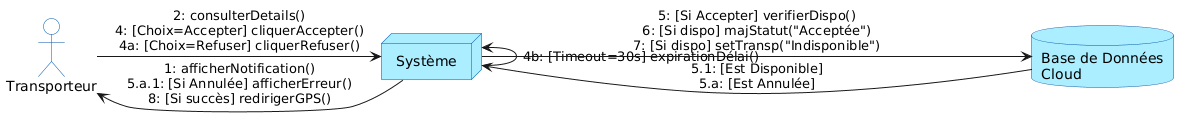

The diagram above was rendered by PlantUML. Its source (embedded in the PNG):
@startuml
skinparam backgroundColor white
skinparam defaultFontName sans-serif
skinparam node {
    BackgroundColor #AAEEFF
    BorderColor #0055AA
}
skinparam database {
    BackgroundColor #AAEEFF
    BorderColor #0055AA
}
skinparam actor {
    BackgroundColor white
    BorderColor #0055AA
}

actor "Transporteur" as T
node "Système" as S
database "Base de Données\nCloud" as B

S -left-> T : 1: afficherNotification()\n5.a.1: [Si Annulée] afficherErreur()\n8: [Si succès] redirigerGPS()

T -right-> S : 2: consulterDetails()\n4: [Choix=Accepter] cliquerAccepter()\n4a: [Choix=Refuser] cliquerRefuser()

S -up-> S : 4b: [Timeout=30s] expirationDélai()

S -right-> B : 5: [Si Accepter] verifierDispo()\n6: [Si dispo] majStatut("Acceptée")\n7: [Si dispo] setTransp("Indisponible")

B -left-> S : 5.1: [Est Disponible]\n5.a: [Est Annulée]

@enduml